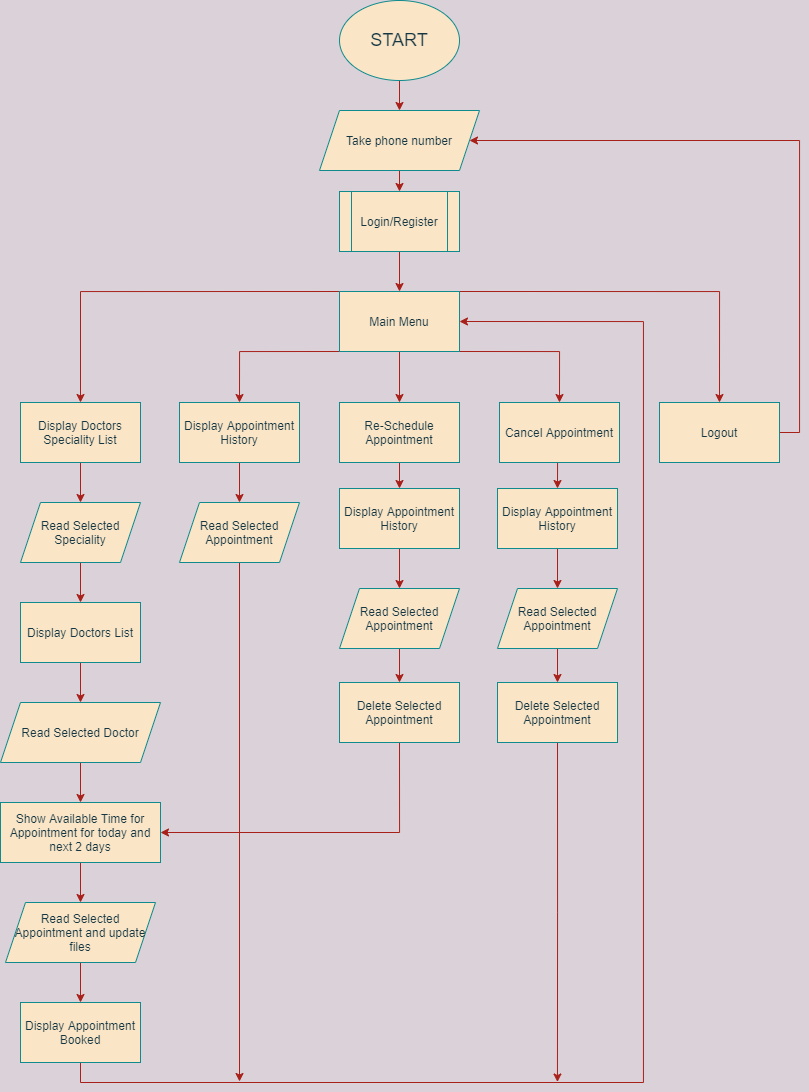

The diagram above was exported from draw.io. Its source (the exported page's mxGraphModel, read from the mxfile embedded in the PNG):
<mxGraphModel dx="965" dy="676" grid="0" gridSize="10" guides="1" tooltips="1" connect="1" arrows="1" fold="1" page="1" pageScale="1" pageWidth="850" pageHeight="1100" background="#DAD2D8" math="0" shadow="0">
  <root>
    <mxCell id="0" />
    <mxCell id="1" parent="0" />
    <mxCell id="4" style="edgeStyle=orthogonalEdgeStyle;rounded=0;orthogonalLoop=1;jettySize=auto;html=1;exitX=0.5;exitY=1;exitDx=0;exitDy=0;entryX=0.5;entryY=0;entryDx=0;entryDy=0;strokeColor=#A8201A;fontColor=#143642;labelBackgroundColor=#DAD2D8;" parent="1" source="2" target="6" edge="1">
      <mxGeometry relative="1" as="geometry">
        <mxPoint x="410" y="140" as="targetPoint" />
      </mxGeometry>
    </mxCell>
    <mxCell id="2" value="&lt;font style=&quot;font-size: 18px&quot;&gt;START&lt;/font&gt;" style="ellipse;whiteSpace=wrap;html=1;fillColor=#FAE5C7;strokeColor=#0F8B8D;fontColor=#143642;" parent="1" vertex="1">
      <mxGeometry x="350" y="10" width="120" height="80" as="geometry" />
    </mxCell>
    <mxCell id="35" style="edgeStyle=orthogonalEdgeStyle;rounded=0;orthogonalLoop=1;jettySize=auto;html=1;exitX=0.5;exitY=1;exitDx=0;exitDy=0;entryX=0.5;entryY=0;entryDx=0;entryDy=0;strokeColor=#A8201A;fontColor=#143642;labelBackgroundColor=#DAD2D8;" parent="1" source="6" target="34" edge="1">
      <mxGeometry relative="1" as="geometry" />
    </mxCell>
    <mxCell id="6" value="&lt;span&gt;Take phone number&lt;/span&gt;" style="shape=parallelogram;perimeter=parallelogramPerimeter;whiteSpace=wrap;html=1;fixedSize=1;rounded=0;fillColor=#FAE5C7;strokeColor=#0F8B8D;fontColor=#143642;" parent="1" vertex="1">
      <mxGeometry x="330" y="120" width="160" height="60" as="geometry" />
    </mxCell>
    <mxCell id="16" style="edgeStyle=orthogonalEdgeStyle;rounded=0;orthogonalLoop=1;jettySize=auto;html=1;entryX=0.5;entryY=0;entryDx=0;entryDy=0;strokeColor=#A8201A;fontColor=#143642;labelBackgroundColor=#DAD2D8;" parent="1" source="8" target="15" edge="1">
      <mxGeometry relative="1" as="geometry" />
    </mxCell>
    <mxCell id="8" value="Display Doctors Speciality List" style="rounded=0;whiteSpace=wrap;html=1;fillColor=#FAE5C7;strokeColor=#0F8B8D;fontColor=#143642;" parent="1" vertex="1">
      <mxGeometry x="31" y="412" width="120" height="60" as="geometry" />
    </mxCell>
    <mxCell id="31" style="edgeStyle=orthogonalEdgeStyle;rounded=0;orthogonalLoop=1;jettySize=auto;html=1;exitX=0.5;exitY=1;exitDx=0;exitDy=0;entryX=0.5;entryY=0;entryDx=0;entryDy=0;strokeColor=#A8201A;fontColor=#143642;labelBackgroundColor=#DAD2D8;" parent="1" source="11" target="29" edge="1">
      <mxGeometry relative="1" as="geometry" />
    </mxCell>
    <mxCell id="11" value="Display Appointment History" style="rounded=0;whiteSpace=wrap;html=1;fillColor=#FAE5C7;strokeColor=#0F8B8D;fontColor=#143642;" parent="1" vertex="1">
      <mxGeometry x="190" y="412" width="120" height="60" as="geometry" />
    </mxCell>
    <mxCell id="18" style="edgeStyle=orthogonalEdgeStyle;rounded=0;orthogonalLoop=1;jettySize=auto;html=1;entryX=0.5;entryY=0;entryDx=0;entryDy=0;strokeColor=#A8201A;fontColor=#143642;labelBackgroundColor=#DAD2D8;" parent="1" source="15" target="17" edge="1">
      <mxGeometry relative="1" as="geometry" />
    </mxCell>
    <mxCell id="15" value="Read Selected Speciality" style="shape=parallelogram;perimeter=parallelogramPerimeter;whiteSpace=wrap;html=1;fixedSize=1;rounded=0;fillColor=#FAE5C7;strokeColor=#0F8B8D;fontColor=#143642;" parent="1" vertex="1">
      <mxGeometry x="31" y="512" width="120" height="60" as="geometry" />
    </mxCell>
    <mxCell id="20" style="edgeStyle=orthogonalEdgeStyle;rounded=0;orthogonalLoop=1;jettySize=auto;html=1;entryX=0.5;entryY=0;entryDx=0;entryDy=0;strokeColor=#A8201A;fontColor=#143642;labelBackgroundColor=#DAD2D8;" parent="1" source="17" target="19" edge="1">
      <mxGeometry relative="1" as="geometry" />
    </mxCell>
    <mxCell id="17" value="Display Doctors List" style="rounded=0;whiteSpace=wrap;html=1;fillColor=#FAE5C7;strokeColor=#0F8B8D;fontColor=#143642;" parent="1" vertex="1">
      <mxGeometry x="31" y="612" width="120" height="60" as="geometry" />
    </mxCell>
    <mxCell id="22" style="edgeStyle=orthogonalEdgeStyle;rounded=0;orthogonalLoop=1;jettySize=auto;html=1;exitX=0.5;exitY=1;exitDx=0;exitDy=0;entryX=0.5;entryY=0;entryDx=0;entryDy=0;strokeColor=#A8201A;fontColor=#143642;labelBackgroundColor=#DAD2D8;" parent="1" source="19" target="21" edge="1">
      <mxGeometry relative="1" as="geometry" />
    </mxCell>
    <mxCell id="19" value="Read Selected Doctor" style="shape=parallelogram;perimeter=parallelogramPerimeter;whiteSpace=wrap;html=1;fixedSize=1;rounded=0;fillColor=#FAE5C7;strokeColor=#0F8B8D;fontColor=#143642;" parent="1" vertex="1">
      <mxGeometry x="11" y="712" width="160" height="60" as="geometry" />
    </mxCell>
    <mxCell id="24" style="edgeStyle=orthogonalEdgeStyle;rounded=0;orthogonalLoop=1;jettySize=auto;html=1;exitX=0.5;exitY=1;exitDx=0;exitDy=0;entryX=0.5;entryY=0;entryDx=0;entryDy=0;strokeColor=#A8201A;fontColor=#143642;labelBackgroundColor=#DAD2D8;" parent="1" source="21" target="23" edge="1">
      <mxGeometry relative="1" as="geometry" />
    </mxCell>
    <mxCell id="21" value="Show Available Time for Appointment for today and next 2 days" style="rounded=0;whiteSpace=wrap;html=1;fillColor=#FAE5C7;strokeColor=#0F8B8D;fontColor=#143642;" parent="1" vertex="1">
      <mxGeometry x="11" y="812" width="160" height="60" as="geometry" />
    </mxCell>
    <mxCell id="26" style="edgeStyle=orthogonalEdgeStyle;rounded=0;orthogonalLoop=1;jettySize=auto;html=1;exitX=0.5;exitY=1;exitDx=0;exitDy=0;entryX=0.5;entryY=0;entryDx=0;entryDy=0;strokeColor=#A8201A;fontColor=#143642;labelBackgroundColor=#DAD2D8;" parent="1" source="23" target="25" edge="1">
      <mxGeometry relative="1" as="geometry" />
    </mxCell>
    <mxCell id="23" value="Read Selected Appointment and update files" style="shape=parallelogram;perimeter=parallelogramPerimeter;whiteSpace=wrap;html=1;fixedSize=1;rounded=0;fillColor=#FAE5C7;strokeColor=#0F8B8D;fontColor=#143642;" parent="1" vertex="1">
      <mxGeometry x="16" y="912" width="150" height="60" as="geometry" />
    </mxCell>
    <mxCell id="59" style="edgeStyle=orthogonalEdgeStyle;rounded=0;orthogonalLoop=1;jettySize=auto;html=1;exitX=0.5;exitY=1;exitDx=0;exitDy=0;entryX=1;entryY=0.5;entryDx=0;entryDy=0;strokeColor=#A8201A;fontColor=#143642;labelBackgroundColor=#DAD2D8;" edge="1" parent="1" source="25" target="36">
      <mxGeometry relative="1" as="geometry">
        <mxPoint x="775" y="323" as="targetPoint" />
        <Array as="points">
          <mxPoint x="91" y="1092" />
          <mxPoint x="654" y="1092" />
          <mxPoint x="654" y="331" />
        </Array>
      </mxGeometry>
    </mxCell>
    <mxCell id="25" value="Display Appointment Booked" style="rounded=0;whiteSpace=wrap;html=1;fillColor=#FAE5C7;strokeColor=#0F8B8D;fontColor=#143642;" parent="1" vertex="1">
      <mxGeometry x="31" y="1012" width="120" height="60" as="geometry" />
    </mxCell>
    <mxCell id="61" style="edgeStyle=orthogonalEdgeStyle;rounded=0;orthogonalLoop=1;jettySize=auto;html=1;exitX=0.5;exitY=1;exitDx=0;exitDy=0;strokeColor=#A8201A;fontColor=#143642;labelBackgroundColor=#DAD2D8;" edge="1" parent="1" source="29">
      <mxGeometry relative="1" as="geometry">
        <mxPoint x="250" y="1091" as="targetPoint" />
      </mxGeometry>
    </mxCell>
    <mxCell id="29" value="Read Selected Appointment" style="shape=parallelogram;perimeter=parallelogramPerimeter;whiteSpace=wrap;html=1;fixedSize=1;rounded=0;fillColor=#FAE5C7;strokeColor=#0F8B8D;fontColor=#143642;" parent="1" vertex="1">
      <mxGeometry x="190" y="512" width="120" height="60" as="geometry" />
    </mxCell>
    <mxCell id="37" style="edgeStyle=orthogonalEdgeStyle;rounded=0;orthogonalLoop=1;jettySize=auto;html=1;exitX=0.5;exitY=1;exitDx=0;exitDy=0;entryX=0.5;entryY=0;entryDx=0;entryDy=0;strokeColor=#A8201A;fontColor=#143642;labelBackgroundColor=#DAD2D8;" edge="1" parent="1" source="34" target="36">
      <mxGeometry relative="1" as="geometry" />
    </mxCell>
    <mxCell id="34" value="Login/Register" style="shape=process;whiteSpace=wrap;html=1;backgroundOutline=1;fillColor=#FAE5C7;strokeColor=#0F8B8D;fontColor=#143642;" parent="1" vertex="1">
      <mxGeometry x="350" y="201" width="120" height="60" as="geometry" />
    </mxCell>
    <mxCell id="64" style="edgeStyle=orthogonalEdgeStyle;rounded=0;orthogonalLoop=1;jettySize=auto;html=1;exitX=0;exitY=0;exitDx=0;exitDy=0;entryX=0.5;entryY=0;entryDx=0;entryDy=0;strokeColor=#A8201A;fontColor=#143642;labelBackgroundColor=#DAD2D8;" edge="1" parent="1" source="36" target="8">
      <mxGeometry relative="1" as="geometry">
        <Array as="points">
          <mxPoint x="91" y="301" />
        </Array>
      </mxGeometry>
    </mxCell>
    <mxCell id="65" style="edgeStyle=orthogonalEdgeStyle;rounded=0;orthogonalLoop=1;jettySize=auto;html=1;exitX=0;exitY=1;exitDx=0;exitDy=0;entryX=0.5;entryY=0;entryDx=0;entryDy=0;strokeColor=#A8201A;fontColor=#143642;labelBackgroundColor=#DAD2D8;" edge="1" parent="1" source="36" target="11">
      <mxGeometry relative="1" as="geometry">
        <Array as="points">
          <mxPoint x="250" y="361" />
        </Array>
      </mxGeometry>
    </mxCell>
    <mxCell id="66" style="edgeStyle=orthogonalEdgeStyle;rounded=0;orthogonalLoop=1;jettySize=auto;html=1;exitX=0.5;exitY=1;exitDx=0;exitDy=0;entryX=0.5;entryY=0;entryDx=0;entryDy=0;strokeColor=#A8201A;fontColor=#143642;labelBackgroundColor=#DAD2D8;" edge="1" parent="1" source="36" target="40">
      <mxGeometry relative="1" as="geometry" />
    </mxCell>
    <mxCell id="67" style="edgeStyle=orthogonalEdgeStyle;rounded=0;orthogonalLoop=1;jettySize=auto;html=1;exitX=1;exitY=1;exitDx=0;exitDy=0;entryX=0.5;entryY=0;entryDx=0;entryDy=0;strokeColor=#A8201A;fontColor=#143642;labelBackgroundColor=#DAD2D8;" edge="1" parent="1" source="36" target="51">
      <mxGeometry relative="1" as="geometry">
        <Array as="points">
          <mxPoint x="570" y="361" />
        </Array>
      </mxGeometry>
    </mxCell>
    <mxCell id="70" style="edgeStyle=orthogonalEdgeStyle;rounded=0;orthogonalLoop=1;jettySize=auto;html=1;exitX=1;exitY=0;exitDx=0;exitDy=0;entryX=0.5;entryY=0;entryDx=0;entryDy=0;strokeColor=#A8201A;fontColor=#143642;labelBackgroundColor=#DAD2D8;" edge="1" parent="1" source="36" target="69">
      <mxGeometry relative="1" as="geometry">
        <Array as="points">
          <mxPoint x="730" y="301" />
        </Array>
      </mxGeometry>
    </mxCell>
    <mxCell id="36" value="Main Menu" style="rounded=0;whiteSpace=wrap;html=1;fillColor=#FAE5C7;strokeColor=#0F8B8D;fontColor=#143642;" vertex="1" parent="1">
      <mxGeometry x="350" y="301" width="120" height="60" as="geometry" />
    </mxCell>
    <mxCell id="52" style="edgeStyle=orthogonalEdgeStyle;rounded=0;orthogonalLoop=1;jettySize=auto;html=1;exitX=0.5;exitY=1;exitDx=0;exitDy=0;entryX=0.5;entryY=0;entryDx=0;entryDy=0;strokeColor=#A8201A;fontColor=#143642;labelBackgroundColor=#DAD2D8;" edge="1" parent="1" source="40" target="45">
      <mxGeometry relative="1" as="geometry" />
    </mxCell>
    <mxCell id="40" value="Re-Schedule Appointment" style="rounded=0;whiteSpace=wrap;html=1;fillColor=#FAE5C7;strokeColor=#0F8B8D;fontColor=#143642;" vertex="1" parent="1">
      <mxGeometry x="350" y="412" width="120" height="60" as="geometry" />
    </mxCell>
    <mxCell id="44" style="edgeStyle=orthogonalEdgeStyle;rounded=0;orthogonalLoop=1;jettySize=auto;html=1;exitX=0.5;exitY=1;exitDx=0;exitDy=0;entryX=0.5;entryY=0;entryDx=0;entryDy=0;strokeColor=#A8201A;fontColor=#143642;labelBackgroundColor=#DAD2D8;" edge="1" source="45" target="46" parent="1">
      <mxGeometry relative="1" as="geometry" />
    </mxCell>
    <mxCell id="45" value="Display Appointment History" style="rounded=0;whiteSpace=wrap;html=1;fillColor=#FAE5C7;strokeColor=#0F8B8D;fontColor=#143642;" vertex="1" parent="1">
      <mxGeometry x="350" y="498" width="120" height="60" as="geometry" />
    </mxCell>
    <mxCell id="49" style="edgeStyle=orthogonalEdgeStyle;rounded=0;orthogonalLoop=1;jettySize=auto;html=1;exitX=0.5;exitY=1;exitDx=0;exitDy=0;entryX=0.5;entryY=0;entryDx=0;entryDy=0;strokeColor=#A8201A;fontColor=#143642;labelBackgroundColor=#DAD2D8;" edge="1" parent="1" source="46" target="48">
      <mxGeometry relative="1" as="geometry" />
    </mxCell>
    <mxCell id="46" value="Read Selected Appointment" style="shape=parallelogram;perimeter=parallelogramPerimeter;whiteSpace=wrap;html=1;fixedSize=1;rounded=0;fillColor=#FAE5C7;strokeColor=#0F8B8D;fontColor=#143642;" vertex="1" parent="1">
      <mxGeometry x="350" y="598" width="120" height="60" as="geometry" />
    </mxCell>
    <mxCell id="50" style="edgeStyle=orthogonalEdgeStyle;rounded=0;orthogonalLoop=1;jettySize=auto;html=1;exitX=0.5;exitY=1;exitDx=0;exitDy=0;entryX=1;entryY=0.5;entryDx=0;entryDy=0;strokeColor=#A8201A;fontColor=#143642;labelBackgroundColor=#DAD2D8;" edge="1" parent="1" source="48" target="21">
      <mxGeometry relative="1" as="geometry" />
    </mxCell>
    <mxCell id="48" value="Delete Selected Appointment" style="rounded=0;whiteSpace=wrap;html=1;fillColor=#FAE5C7;strokeColor=#0F8B8D;fontColor=#143642;" vertex="1" parent="1">
      <mxGeometry x="350" y="692" width="120" height="60" as="geometry" />
    </mxCell>
    <mxCell id="58" style="edgeStyle=orthogonalEdgeStyle;rounded=0;orthogonalLoop=1;jettySize=auto;html=1;exitX=0.5;exitY=1;exitDx=0;exitDy=0;entryX=0.5;entryY=0;entryDx=0;entryDy=0;strokeColor=#A8201A;fontColor=#143642;labelBackgroundColor=#DAD2D8;" edge="1" parent="1" source="51" target="54">
      <mxGeometry relative="1" as="geometry" />
    </mxCell>
    <mxCell id="51" value="Cancel Appointment" style="rounded=0;whiteSpace=wrap;html=1;fillColor=#FAE5C7;strokeColor=#0F8B8D;fontColor=#143642;" vertex="1" parent="1">
      <mxGeometry x="510" y="412" width="120" height="60" as="geometry" />
    </mxCell>
    <mxCell id="53" style="edgeStyle=orthogonalEdgeStyle;rounded=0;orthogonalLoop=1;jettySize=auto;html=1;exitX=0.5;exitY=1;exitDx=0;exitDy=0;entryX=0.5;entryY=0;entryDx=0;entryDy=0;strokeColor=#A8201A;fontColor=#143642;labelBackgroundColor=#DAD2D8;" edge="1" source="54" target="56" parent="1">
      <mxGeometry relative="1" as="geometry" />
    </mxCell>
    <mxCell id="54" value="Display Appointment History" style="rounded=0;whiteSpace=wrap;html=1;fillColor=#FAE5C7;strokeColor=#0F8B8D;fontColor=#143642;" vertex="1" parent="1">
      <mxGeometry x="508" y="498" width="120" height="60" as="geometry" />
    </mxCell>
    <mxCell id="55" style="edgeStyle=orthogonalEdgeStyle;rounded=0;orthogonalLoop=1;jettySize=auto;html=1;exitX=0.5;exitY=1;exitDx=0;exitDy=0;entryX=0.5;entryY=0;entryDx=0;entryDy=0;strokeColor=#A8201A;fontColor=#143642;labelBackgroundColor=#DAD2D8;" edge="1" source="56" target="57" parent="1">
      <mxGeometry relative="1" as="geometry" />
    </mxCell>
    <mxCell id="56" value="Read Selected Appointment" style="shape=parallelogram;perimeter=parallelogramPerimeter;whiteSpace=wrap;html=1;fixedSize=1;rounded=0;fillColor=#FAE5C7;strokeColor=#0F8B8D;fontColor=#143642;" vertex="1" parent="1">
      <mxGeometry x="508" y="598" width="120" height="60" as="geometry" />
    </mxCell>
    <mxCell id="63" style="edgeStyle=orthogonalEdgeStyle;rounded=0;orthogonalLoop=1;jettySize=auto;html=1;exitX=0.5;exitY=1;exitDx=0;exitDy=0;strokeColor=#A8201A;fontColor=#143642;labelBackgroundColor=#DAD2D8;" edge="1" parent="1" source="57">
      <mxGeometry relative="1" as="geometry">
        <mxPoint x="567.9411764705883" y="1091.5293686810662" as="targetPoint" />
      </mxGeometry>
    </mxCell>
    <mxCell id="57" value="Delete Selected Appointment" style="rounded=0;whiteSpace=wrap;html=1;fillColor=#FAE5C7;strokeColor=#0F8B8D;fontColor=#143642;" vertex="1" parent="1">
      <mxGeometry x="508" y="692" width="120" height="60" as="geometry" />
    </mxCell>
    <mxCell id="71" style="edgeStyle=orthogonalEdgeStyle;rounded=0;orthogonalLoop=1;jettySize=auto;html=1;exitX=1;exitY=0.5;exitDx=0;exitDy=0;entryX=1;entryY=0.5;entryDx=0;entryDy=0;strokeColor=#A8201A;fontColor=#143642;labelBackgroundColor=#DAD2D8;" edge="1" parent="1" source="69" target="6">
      <mxGeometry relative="1" as="geometry">
        <mxPoint x="681.5882065716912" y="262.35291245404414" as="targetPoint" />
        <Array as="points">
          <mxPoint x="810" y="442" />
          <mxPoint x="810" y="150" />
        </Array>
      </mxGeometry>
    </mxCell>
    <mxCell id="69" value="Logout" style="rounded=0;whiteSpace=wrap;html=1;fillColor=#FAE5C7;strokeColor=#0F8B8D;fontColor=#143642;" vertex="1" parent="1">
      <mxGeometry x="670" y="412" width="120" height="60" as="geometry" />
    </mxCell>
  </root>
</mxGraphModel>